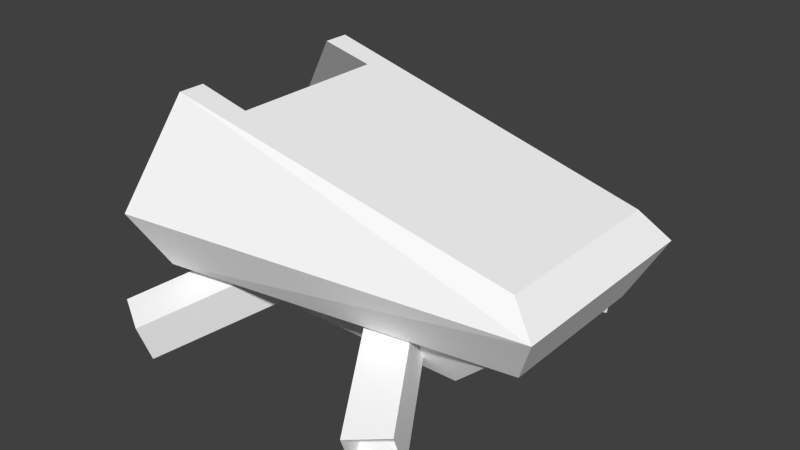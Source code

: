 # Source: trainerw.blend  (saved by Blender 2.70.5; exported with 4.5.12 LTS)
import bpy
from mathutils import Matrix  # noqa: F401  (used for matrix-valued properties, if any)

bpy.ops.wm.read_factory_settings(use_empty=True)
scene = bpy.context.scene
scene.name = 'Scene'

# ---- collections
col_collection_1 = bpy.data.collections.new('Collection 1'); scene.collection.children.link(col_collection_1)

# ---- materials (node trees are filled in below, after node groups)
mat_colobotmesh_mat_1 = bpy.data.materials.new('ColobotMesh_mat_1')
mat_colobotmesh_mat_1.alpha_threshold = 0.0
mat_colobotmesh_mat_1.use_transparent_shadow = False
mat_colobotmesh_mat_1.diffuse_color = (1.0, 1.0, 1.0, 1.0)
mat_colobotmesh_mat_1.specular_color = (0.0, 0.0, 0.0)
mat_colobotmesh_mat_1.roughness = 0.5
mat_colobotmesh_mat_2 = bpy.data.materials.new('ColobotMesh_mat_2')
mat_colobotmesh_mat_2.alpha_threshold = 0.0
mat_colobotmesh_mat_2.use_transparent_shadow = False
mat_colobotmesh_mat_2.diffuse_color = (1.0, 1.0, 1.0, 1.0)
mat_colobotmesh_mat_2.specular_color = (0.0, 0.0, 0.0)
mat_colobotmesh_mat_2.roughness = 0.5
mat_colobotmesh_mat_3 = bpy.data.materials.new('ColobotMesh_mat_3')
mat_colobotmesh_mat_3.alpha_threshold = 0.0
mat_colobotmesh_mat_3.use_transparent_shadow = False
mat_colobotmesh_mat_3.diffuse_color = (0.3, 0.3, 0.3, 1.0)
mat_colobotmesh_mat_3.specular_color = (0.0, 0.0, 0.0)
mat_colobotmesh_mat_3.roughness = 0.5

# ---- material node trees

# ---- world
world_world = bpy.data.worlds.new('World'); scene.world = world_world
world_world.color = (0.05088, 0.05088, 0.05088)
world_world.use_sun_shadow = False
world_world.sun_shadow_jitter_overblur = 0.0
world_world.cycles.sampling_method = 'MANUAL'
world_world.cycles.sample_map_resolution = 256

# ---- meshes
me_colobotmesh = bpy.data.meshes.new('ColobotMesh_')
me_colobotmesh.from_pydata([(2.514, 1.389, 3.149), (-2.034, 2.277, -0.7332), (2.514, 1.389, -3.175), (1.014, 2.277, -0.7332), (1.014, 1.526, -0.4596), (2.514, 0.6369, -2.901), (1.821, 1.252, -3.551), (1.821, 0.5001, -3.277), (0.3207, 1.389, -0.8355), (0.3207, 2.14, -1.109), (-1.341, 2.14, -1.109), (-3.534, 1.389, -3.175), (-2.841, 1.252, -3.551), (-3.534, 1.389, 3.149), (-2.034, 2.277, 0.7075), (-2.034, 1.526, 0.4339), (4.0, 3.0, -2.0), (4.0, 3.0, 2.0), (-3.534, 0.6369, 2.875), (-1.341, 1.389, 0.8097), (-1.341, 2.14, 1.083), (-2.841, 1.252, 3.525), (1.014, 2.277, 0.7075), (1.014, 1.526, 0.4339), (-2.0, 3.0, 1.5), (-2.0, 4.769, -1.5), (-3.0, 5.0, -1.5), (-2.0, 3.0, -1.5), (-4.0, 3.0, -1.5), (-4.0, 3.0, 1.5), (-3.0, 5.0, -2.0), (-3.5, 3.0, -3.0), (-3.0, 5.0, 1.5), (-2.0, 4.769, 1.5), (-3.0, 2.0, 2.5), (-3.0, 2.0, -2.5), (-3.5, 3.0, 3.0), (-3.0, 5.0, 2.0), (3.5, 3.5, -1.725), (-2.841, 0.5001, -3.277), (-2.034, 1.526, -0.4596), (-1.341, 1.389, -0.8355), (-3.534, 0.6369, -2.901), (0.3207, 2.14, 1.083), (3.5, 2.0, 1.5), (3.5, 2.0, -1.5), (3.5, 3.5, 1.725), (-2.5, 1.0, 1.0), (2.0, 1.0, 1.0), (3.0, 2.0, 1.5), (-3.0, 2.0, -1.5), (-2.5, 1.0, -1.0), (-3.0, 2.0, 1.5), (2.0, 1.0, -1.0), (3.0, 2.0, -1.5), (-2.841, 0.5001, 3.251), (0.3207, 1.389, 0.8097), (2.514, 0.6369, 2.875), (1.821, 0.5001, 3.251), (1.821, 1.252, 3.525), (-2.497, 1.745, 0.3058), (-2.497, 1.789, 0.3101), (-2.497, 1.831, 0.3228), (-2.497, 1.869, 0.3435), (-2.497, 1.903, 0.3713), (-2.497, 1.931, 0.4052), (-2.497, 1.952, 0.4438), (-2.497, 1.965, 0.4857), (-2.497, 1.969, 0.5293), (-2.497, 1.965, 0.5729), (-2.497, 1.952, 0.6149), (-2.497, 1.931, 0.6535), (-2.497, 1.903, 0.6874), (-2.497, 1.869, 0.7152), (-2.497, 1.831, 0.7358), (-2.497, 1.789, 0.7486), (-2.497, 1.745, 0.7529), (-2.497, 1.702, 0.7486), (-2.497, 1.66, 0.7358), (-2.497, 1.621, 0.7152), (-2.497, 1.587, 0.6874), (-2.497, 1.559, 0.6535), (-2.497, 1.539, 0.6149), (-2.497, 1.526, 0.5729), (-2.497, 1.522, 0.5293), (-2.497, 1.526, 0.4857), (-2.497, 1.539, 0.4438), (-2.497, 1.559, 0.4052), (-2.497, 1.587, 0.3713), (-2.497, 1.621, 0.3435), (-2.497, 1.66, 0.3228), (-2.497, 1.702, 0.3101), (-3.497, 1.745, 0.3058), (-3.509, 1.787, 0.3101), (-3.52, 1.828, 0.3228), (-3.53, 1.865, 0.3435), (-3.538, 1.898, 0.3713), (-3.545, 1.925, 0.4052), (-3.551, 1.945, 0.4438), (-3.554, 1.957, 0.4857), (-3.555, 1.961, 0.5293), (-3.554, 1.957, 0.5729), (-3.551, 1.945, 0.6149), (-3.545, 1.925, 0.6535), (-3.538, 1.898, 0.6874), (-3.53, 1.865, 0.7152), (-3.52, 1.828, 0.7358), (-3.509, 1.787, 0.7486), (-3.497, 1.745, 0.7529), (-3.486, 1.703, 0.7486), (-3.475, 1.663, 0.7358), (-3.465, 1.625, 0.7152), (-3.456, 1.593, 0.6874), (-3.449, 1.566, 0.6535), (-3.444, 1.546, 0.6149), (-3.441, 1.534, 0.5729), (-3.44, 1.529, 0.5293), (-3.441, 1.534, 0.4857), (-3.444, 1.546, 0.4438), (-3.449, 1.566, 0.4052), (-3.456, 1.593, 0.3713), (-3.465, 1.625, 0.3435), (-3.475, 1.663, 0.3228), (-3.486, 1.703, 0.3101), (-3.023, 1.745, 0.5293), (-3.023, 1.745, 0.5293), (-3.023, 1.745, 0.5293), (-3.023, 1.745, 0.5293), (-3.023, 1.745, 0.5293), (-3.023, 1.745, 0.5293), (-3.023, 1.745, 0.5293), (-3.023, 1.745, 0.5293), (-3.023, 1.745, 0.5293), (-3.023, 1.745, 0.5293), (-3.023, 1.745, 0.5293), (-3.023, 1.745, 0.5293), (-3.023, 1.745, 0.5293), (-3.023, 1.745, 0.5293), (-3.023, 1.745, 0.5293), (-3.023, 1.745, 0.5293), (-3.023, 1.745, 0.5293), (-3.023, 1.745, 0.5293), (-3.023, 1.745, 0.5293), (-3.023, 1.745, 0.5293), (-3.023, 1.745, 0.5293), (-3.023, 1.745, 0.5293), (-3.023, 1.745, 0.5293), (-3.023, 1.745, 0.5293), (-3.023, 1.745, 0.5293), (-3.023, 1.745, 0.5293), (-3.023, 1.745, 0.5293), (-3.023, 1.745, 0.5293), (-3.023, 1.745, 0.5293), (-3.023, 1.745, 0.5293), (-3.023, 1.745, 0.5293), (-3.023, 1.745, 0.5293)], [], [(2, 3, 4), (4, 5, 2), (6, 7, 8), (8, 9, 6), (41, 40, 39), (12, 11, 10), (13, 14, 15), (16, 17, 44), (45, 16, 44), (25, 26, 27), (28, 27, 26), (7, 5, 4), (4, 8, 7), (9, 3, 2), (2, 6, 9), (1, 11, 40), (42, 40, 11), (39, 12, 41), (10, 41, 12), (42, 39, 40), (1, 10, 11), (15, 18, 13), (21, 55, 19), (19, 20, 21), (55, 18, 15), (15, 19, 55), (20, 14, 13), (13, 21, 20), (22, 0, 23), (57, 23, 0), (58, 59, 56), (43, 56, 59), (57, 58, 23), (56, 23, 58), (22, 43, 0), (59, 0, 43), (48, 47, 51), (51, 53, 48), (54, 53, 51), (51, 50, 54), (49, 48, 53), (53, 54, 49), (52, 47, 48), (48, 49, 52), (50, 51, 47), (47, 52, 50), (38, 46, 17), (16, 38, 17), (37, 46, 33), (33, 32, 37), (32, 29, 36), (29, 35, 34), (35, 29, 28), (45, 44, 34), (35, 45, 34), (36, 37, 32), (33, 46, 38), (25, 30, 26), (30, 25, 38), (34, 36, 29), (28, 26, 30), (35, 28, 31), (28, 30, 31), (25, 33, 38), (24, 32, 33), (32, 24, 29), (27, 33, 25), (33, 27, 24), (24, 28, 29), (28, 24, 27), (16, 31, 30), (38, 16, 30), (37, 36, 17), (46, 37, 17), (34, 44, 17), (36, 34, 17), (35, 31, 16), (45, 35, 16), (88, 120, 121), (84, 116, 117), (80, 112, 113), (76, 108, 109), (64, 96, 97), (60, 92, 93), (72, 104, 105), (68, 100, 101), (89, 121, 122), (85, 117, 118), (81, 113, 114), (77, 109, 110), (69, 101, 102), (65, 97, 98), (61, 93, 94), (73, 105, 106), (90, 122, 123), (86, 118, 119), (82, 114, 115), (78, 110, 111), (74, 106, 107), (70, 102, 103), (66, 98, 99), (62, 94, 95), (91, 123, 92), (87, 119, 120), (83, 115, 116), (79, 111, 112), (75, 107, 108), (71, 103, 104), (67, 99, 100), (63, 95, 96), (120, 152, 153), (116, 148, 149), (112, 144, 145), (108, 140, 141), (104, 136, 137), (100, 132, 133), (96, 128, 129), (92, 124, 125), (121, 153, 154), (117, 149, 150), (113, 145, 146), (109, 141, 142), (105, 137, 138), (101, 133, 134), (97, 129, 130), (93, 125, 126), (122, 154, 155), (118, 150, 151), (114, 146, 147), (110, 142, 143), (94, 126, 127), (106, 138, 139), (102, 134, 135), (98, 130, 131), (123, 155, 124), (119, 151, 152), (115, 147, 148), (111, 143, 144), (99, 131, 132), (95, 127, 128), (107, 139, 140), (103, 135, 136), (89, 88, 121), (85, 84, 117), (81, 80, 113), (77, 76, 109), (65, 64, 97), (61, 60, 93), (73, 72, 105), (69, 68, 101), (90, 89, 122), (86, 85, 118), (82, 81, 114), (78, 77, 110), (70, 69, 102), (66, 65, 98), (62, 61, 94), (74, 73, 106), (91, 90, 123), (87, 86, 119), (83, 82, 115), (79, 78, 111), (75, 74, 107), (71, 70, 103), (67, 66, 99), (63, 62, 95), (60, 91, 92), (88, 87, 120), (84, 83, 116), (80, 79, 112), (76, 75, 108), (72, 71, 104), (68, 67, 100), (64, 63, 96), (121, 120, 153), (117, 116, 149), (113, 112, 145), (109, 108, 141), (105, 104, 137), (101, 100, 133), (97, 96, 129), (93, 92, 125), (122, 121, 154), (118, 117, 150), (114, 113, 146), (110, 109, 142), (106, 105, 138), (102, 101, 134), (98, 97, 130), (94, 93, 126), (123, 122, 155), (119, 118, 151), (115, 114, 147), (111, 110, 143), (95, 94, 127), (107, 106, 139), (103, 102, 135), (99, 98, 131), (92, 123, 124), (120, 119, 152), (116, 115, 148), (112, 111, 144), (100, 99, 132), (96, 95, 128), (108, 107, 140), (104, 103, 136)])
me_colobotmesh.polygons.foreach_set('material_index', [0, 0, 0, 0, 0, 0, 0, 1, 1, 2, 2, 0, 0, 0, 0, 0, 0, 0, 0, 0, 0, 0, 0, 0, 0, 0, 0, 0, 0, 0, 0, 0, 0, 0, 0, 0, 0, 0, 0, 0, 0, 0, 0, 0, 0, 0, 1, 1, 1, 1, 1, 0, 0, 0, 0, 1, 1, 1, 1, 0, 1, 0, 1, 1, 2, 2, 2, 2, 0, 0, 1, 1, 1, 1, 1, 1, 1, 1, 0, 0, 0, 0, 0, 0, 0, 0, 0, 0, 0, 0, 0, 0, 0, 0, 0, 0, 0, 0, 0, 0, 0, 0, 0, 0, 0, 0, 0, 0, 0, 0, 0, 0, 0, 0, 0, 0, 0, 0, 0, 0, 0, 0, 0, 0, 0, 0, 0, 0, 0, 0, 0, 0, 0, 0, 0, 0, 0, 0, 0, 0, 0, 0, 0, 0, 0, 0, 0, 0, 0, 0, 0, 0, 0, 0, 0, 0, 0, 0, 0, 0, 0, 0, 0, 0, 0, 0, 0, 0, 0, 0, 0, 0, 0, 0, 0, 0, 0, 0, 0, 0, 0, 0, 0, 0, 0, 0, 0, 0, 0, 0, 0, 0, 0, 0, 0, 0, 0, 0, 0, 0, 0, 0, 0, 0, 0, 0])
_uv = me_colobotmesh.uv_layers.new(name='UV_1')
_uv.uv.foreach_set('vector', [0.6582, 0.9899, 0.6652, 0.9941, 0.666, 0.9906, 0.666, 0.9906, 0.659, 0.9863, 0.6582, 0.9899, 0.6582, 0.9899, 0.659, 0.9863, 0.666, 0.9906, 0.666, 0.9906, 0.6652, 0.9941, 0.6582, 0.9899, 0.665, 0.9931, 0.666, 0.9941, 0.6582, 0.9863, 0.6582, 0.9863, 0.6592, 0.9874, 0.665, 0.9931, 0.666, 0.9899, 0.659, 0.9941, 0.6582, 0.9906, 0.5176, 0.3066, 0.7637, 0.3066, 0.7329, 0.2676, 0.5483, 0.2676, 0.5176, 0.3066, 0.7329, 0.2676, 0.752, 0.2386, 0.752, 0.248, 0.752, 0.166, 0.752, 0.166, 0.752, 0.166, 0.752, 0.248, 0.6582, 0.9863, 0.6592, 0.9874, 0.666, 0.9941, 0.666, 0.9941, 0.665, 0.9931, 0.6582, 0.9863, 0.665, 0.9931, 0.666, 0.9941, 0.6592, 0.9874, 0.6592, 0.9874, 0.6582, 0.9863, 0.665, 0.9931, 0.6652, 0.9941, 0.6582, 0.9899, 0.666, 0.9906, 0.659, 0.9863, 0.666, 0.9906, 0.6582, 0.9899, 0.659, 0.9863, 0.6582, 0.9899, 0.666, 0.9906, 0.6652, 0.9941, 0.666, 0.9906, 0.6582, 0.9899, 0.6592, 0.9874, 0.6582, 0.9863, 0.666, 0.9941, 0.666, 0.9941, 0.665, 0.9931, 0.6592, 0.9874, 0.6582, 0.9906, 0.6652, 0.9863, 0.666, 0.9899, 0.666, 0.9899, 0.6652, 0.9863, 0.6582, 0.9906, 0.6582, 0.9906, 0.659, 0.9941, 0.666, 0.9899, 0.666, 0.9863, 0.665, 0.9874, 0.6582, 0.9941, 0.6582, 0.9941, 0.6592, 0.9931, 0.666, 0.9863, 0.6592, 0.9931, 0.6582, 0.9941, 0.665, 0.9874, 0.665, 0.9874, 0.666, 0.9863, 0.6592, 0.9931, 0.659, 0.9941, 0.666, 0.9899, 0.6582, 0.9906, 0.6652, 0.9863, 0.6582, 0.9906, 0.666, 0.9899, 0.6652, 0.9863, 0.666, 0.9899, 0.6582, 0.9906, 0.659, 0.9941, 0.6582, 0.9906, 0.666, 0.9899, 0.665, 0.9874, 0.666, 0.9863, 0.6582, 0.9941, 0.6592, 0.9931, 0.6582, 0.9941, 0.666, 0.9863, 0.6582, 0.9941, 0.6592, 0.9931, 0.665, 0.9874, 0.666, 0.9863, 0.665, 0.9874, 0.6592, 0.9931, 0.748, 0.248, 0.502, 0.248, 0.502, 0.166, 0.502, 0.166, 0.748, 0.166, 0.748, 0.248, 0.834, 0.248, 0.8203, 0.166, 0.7588, 0.166, 0.7588, 0.166, 0.752, 0.248, 0.834, 0.248, 0.834, 0.248, 0.752, 0.166, 0.752, 0.166, 0.752, 0.166, 0.834, 0.248, 0.834, 0.248, 0.752, 0.248, 0.7588, 0.166, 0.8203, 0.166, 0.8203, 0.166, 0.834, 0.248, 0.752, 0.248, 0.752, 0.248, 0.834, 0.166, 0.834, 0.166, 0.834, 0.166, 0.752, 0.248, 0.752, 0.248, 0.5345, 0.3496, 0.7468, 0.3496, 0.7637, 0.3105, 0.5176, 0.3105, 0.5345, 0.3496, 0.7637, 0.3105, 0.7637, 0.6777, 0.7468, 0.3535, 0.7329, 0.6279, 0.7329, 0.6279, 0.7329, 0.6777, 0.7637, 0.6777, 0.1855, 0.123, 0.1855, 0.001953, 0.1191, 0.001953, 0.6865, 0.498, 0.5225, 0.4395, 0.7275, 0.4395, 0.5225, 0.4395, 0.6865, 0.498, 0.5635, 0.498, 0.6113, 0.9879, 0.6113, 0.9926, 0.6035, 0.9941, 0.6035, 0.9863, 0.6113, 0.9879, 0.6035, 0.9941, 0.1191, 0.001953, 0.1634, 0.123, 0.1855, 0.123, 0.7329, 0.6279, 0.7468, 0.3535, 0.5345, 0.3535, 0.5483, 0.6279, 0.5176, 0.6777, 0.5483, 0.6777, 0.5176, 0.6777, 0.5483, 0.6279, 0.5345, 0.3535, 0.7275, 0.4395, 0.748, 0.498, 0.6865, 0.498, 0.1191, 0.001953, 0.1191, 0.123, 0.1413, 0.123, 0.5225, 0.4395, 0.5635, 0.498, 0.502, 0.498, 0.1191, 0.001953, 0.1413, 0.123, 0.1855, 0.001953, 0.5483, 0.6279, 0.7329, 0.6279, 0.5345, 0.3535, 0.834, 0.166, 0.834, 0.248, 0.834, 0.2386, 0.834, 0.248, 0.834, 0.166, 0.834, 0.166, 0.752, 0.166, 0.834, 0.2386, 0.752, 0.2386, 0.834, 0.2386, 0.752, 0.166, 0.834, 0.166, 0.873, 0.498, 0.752, 0.3145, 0.752, 0.498, 0.752, 0.3145, 0.873, 0.498, 0.873, 0.3145, 0.373, 0.001953, 0.001953, 0.001953, 0.02669, 0.123, 0.3483, 0.03223, 0.373, 0.001953, 0.02669, 0.123, 0.02669, 0.123, 0.001953, 0.001953, 0.373, 0.001953, 0.3483, 0.03223, 0.02669, 0.123, 0.373, 0.001953, 0.02669, 0.123, 0.3483, 0.123, 0.373, 0.04883, 0.001953, 0.04883, 0.02669, 0.123, 0.373, 0.04883, 0.02669, 0.123, 0.001953, 0.04883, 0.373, 0.04883, 0.3483, 0.123, 0.02669, 0.123, 0.373, 0.04883, 0.6118, 0.9877, 0.603, 0.9878, 0.6029, 0.9881, 0.6118, 0.9871, 0.6031, 0.9872, 0.6031, 0.9872, 0.6118, 0.9877, 0.603, 0.9878, 0.603, 0.9875, 0.6118, 0.9892, 0.6026, 0.9892, 0.6027, 0.9888, 0.6118, 0.9907, 0.6022, 0.9906, 0.6021, 0.9909, 0.6118, 0.9892, 0.6026, 0.9892, 0.6025, 0.9896, 0.6118, 0.9907, 0.6022, 0.9906, 0.6023, 0.9903, 0.6118, 0.9913, 0.602, 0.9912, 0.6021, 0.9912, 0.6118, 0.9881, 0.6029, 0.9881, 0.6028, 0.9884, 0.6118, 0.9872, 0.6031, 0.9872, 0.6031, 0.9874, 0.6118, 0.9875, 0.603, 0.9875, 0.6031, 0.9874, 0.6118, 0.9888, 0.6027, 0.9888, 0.6028, 0.9884, 0.6118, 0.9912, 0.6021, 0.9912, 0.6021, 0.991, 0.6118, 0.9909, 0.6021, 0.9909, 0.6021, 0.991, 0.6118, 0.9896, 0.6025, 0.9896, 0.6024, 0.99, 0.6118, 0.9903, 0.6023, 0.9903, 0.6024, 0.99, 0.6118, 0.9884, 0.6028, 0.9884, 0.6027, 0.9888, 0.6118, 0.9873, 0.6031, 0.9874, 0.603, 0.9875, 0.6118, 0.9873, 0.6031, 0.9874, 0.6031, 0.9872, 0.6118, 0.9884, 0.6028, 0.9884, 0.6029, 0.9881, 0.6118, 0.99, 0.6024, 0.99, 0.6025, 0.9896, 0.6118, 0.9911, 0.6021, 0.991, 0.6021, 0.9909, 0.6118, 0.9911, 0.6021, 0.991, 0.6021, 0.9912, 0.6118, 0.99, 0.6024, 0.99, 0.6023, 0.9903, 0.6118, 0.9888, 0.6027, 0.9888, 0.6026, 0.9892, 0.6118, 0.9875, 0.603, 0.9875, 0.603, 0.9878, 0.6118, 0.9872, 0.6031, 0.9872, 0.6031, 0.9872, 0.6118, 0.9881, 0.6029, 0.9881, 0.603, 0.9878, 0.6118, 0.9896, 0.6025, 0.9896, 0.6026, 0.9892, 0.6118, 0.9909, 0.6021, 0.9909, 0.6022, 0.9906, 0.6118, 0.9912, 0.6021, 0.9912, 0.602, 0.9912, 0.6118, 0.9903, 0.6023, 0.9903, 0.6022, 0.9906, 0.603, 0.9878, 0.607, 0.9892, 0.607, 0.9892, 0.6031, 0.9872, 0.607, 0.9892, 0.607, 0.9892, 0.603, 0.9878, 0.607, 0.9892, 0.607, 0.9892, 0.6026, 0.9892, 0.607, 0.9892, 0.607, 0.9892, 0.6022, 0.9906, 0.607, 0.9892, 0.607, 0.9892, 0.602, 0.9912, 0.607, 0.9892, 0.607, 0.9892, 0.6022, 0.9906, 0.607, 0.9892, 0.607, 0.9892, 0.6026, 0.9892, 0.607, 0.9892, 0.607, 0.9892, 0.6029, 0.9881, 0.607, 0.9892, 0.607, 0.9892, 0.6031, 0.9872, 0.607, 0.9892, 0.607, 0.9892, 0.603, 0.9875, 0.607, 0.9892, 0.607, 0.9892, 0.6027, 0.9888, 0.607, 0.9892, 0.607, 0.9892, 0.6023, 0.9903, 0.607, 0.9892, 0.607, 0.9892, 0.6021, 0.9912, 0.607, 0.9892, 0.607, 0.9892, 0.6021, 0.9909, 0.607, 0.9892, 0.607, 0.9892, 0.6025, 0.9896, 0.607, 0.9892, 0.607, 0.9892, 0.6028, 0.9884, 0.607, 0.9892, 0.607, 0.9892, 0.6031, 0.9874, 0.607, 0.9892, 0.607, 0.9892, 0.6031, 0.9874, 0.607, 0.9892, 0.607, 0.9892, 0.6028, 0.9884, 0.607, 0.9892, 0.607, 0.9892, 0.6024, 0.99, 0.607, 0.9892, 0.607, 0.9892, 0.6024, 0.99, 0.607, 0.9892, 0.607, 0.9892, 0.6021, 0.991, 0.607, 0.9892, 0.607, 0.9892, 0.6021, 0.991, 0.607, 0.9892, 0.607, 0.9892, 0.6027, 0.9888, 0.607, 0.9892, 0.607, 0.9892, 0.603, 0.9875, 0.607, 0.9892, 0.607, 0.9892, 0.6031, 0.9872, 0.607, 0.9892, 0.607, 0.9892, 0.6029, 0.9881, 0.607, 0.9892, 0.607, 0.9892, 0.6021, 0.9912, 0.607, 0.9892, 0.607, 0.9892, 0.6023, 0.9903, 0.607, 0.9892, 0.607, 0.9892, 0.6025, 0.9896, 0.607, 0.9892, 0.607, 0.9892, 0.6021, 0.9909, 0.607, 0.9892, 0.607, 0.9892, 0.6118, 0.9881, 0.6118, 0.9877, 0.6029, 0.9881, 0.6118, 0.9872, 0.6118, 0.9871, 0.6031, 0.9872, 0.6118, 0.9875, 0.6118, 0.9877, 0.603, 0.9875, 0.6118, 0.9888, 0.6118, 0.9892, 0.6027, 0.9888, 0.6118, 0.9909, 0.6118, 0.9907, 0.6021, 0.9909, 0.6118, 0.9896, 0.6118, 0.9892, 0.6025, 0.9896, 0.6118, 0.9903, 0.6118, 0.9907, 0.6023, 0.9903, 0.6118, 0.9912, 0.6118, 0.9913, 0.6021, 0.9912, 0.6118, 0.9884, 0.6118, 0.9881, 0.6028, 0.9884, 0.6118, 0.9873, 0.6118, 0.9872, 0.6031, 0.9874, 0.6118, 0.9873, 0.6118, 0.9875, 0.6031, 0.9874, 0.6118, 0.9884, 0.6118, 0.9888, 0.6028, 0.9884, 0.6118, 0.9911, 0.6118, 0.9912, 0.6021, 0.991, 0.6118, 0.9911, 0.6118, 0.9909, 0.6021, 0.991, 0.6118, 0.99, 0.6118, 0.9896, 0.6024, 0.99, 0.6118, 0.99, 0.6118, 0.9903, 0.6024, 0.99, 0.6118, 0.9888, 0.6118, 0.9884, 0.6027, 0.9888, 0.6118, 0.9875, 0.6118, 0.9873, 0.603, 0.9875, 0.6118, 0.9872, 0.6118, 0.9873, 0.6031, 0.9872, 0.6118, 0.9881, 0.6118, 0.9884, 0.6029, 0.9881, 0.6118, 0.9896, 0.6118, 0.99, 0.6025, 0.9896, 0.6118, 0.9909, 0.6118, 0.9911, 0.6021, 0.9909, 0.6118, 0.9912, 0.6118, 0.9911, 0.6021, 0.9912, 0.6118, 0.9903, 0.6118, 0.99, 0.6023, 0.9903, 0.6118, 0.9892, 0.6118, 0.9888, 0.6026, 0.9892, 0.6118, 0.9877, 0.6118, 0.9875, 0.603, 0.9878, 0.6118, 0.9871, 0.6118, 0.9872, 0.6031, 0.9872, 0.6118, 0.9877, 0.6118, 0.9881, 0.603, 0.9878, 0.6118, 0.9892, 0.6118, 0.9896, 0.6026, 0.9892, 0.6118, 0.9907, 0.6118, 0.9909, 0.6022, 0.9906, 0.6118, 0.9913, 0.6118, 0.9912, 0.602, 0.9912, 0.6118, 0.9907, 0.6118, 0.9903, 0.6022, 0.9906, 0.6029, 0.9881, 0.603, 0.9878, 0.607, 0.9892, 0.6031, 0.9872, 0.6031, 0.9872, 0.607, 0.9892, 0.603, 0.9875, 0.603, 0.9878, 0.607, 0.9892, 0.6027, 0.9888, 0.6026, 0.9892, 0.607, 0.9892, 0.6023, 0.9903, 0.6022, 0.9906, 0.607, 0.9892, 0.6021, 0.9912, 0.602, 0.9912, 0.607, 0.9892, 0.6021, 0.9909, 0.6022, 0.9906, 0.607, 0.9892, 0.6025, 0.9896, 0.6026, 0.9892, 0.607, 0.9892, 0.6028, 0.9884, 0.6029, 0.9881, 0.607, 0.9892, 0.6031, 0.9874, 0.6031, 0.9872, 0.607, 0.9892, 0.6031, 0.9874, 0.603, 0.9875, 0.607, 0.9892, 0.6028, 0.9884, 0.6027, 0.9888, 0.607, 0.9892, 0.6024, 0.99, 0.6023, 0.9903, 0.607, 0.9892, 0.6021, 0.991, 0.6021, 0.9912, 0.607, 0.9892, 0.6021, 0.991, 0.6021, 0.9909, 0.607, 0.9892, 0.6024, 0.99, 0.6025, 0.9896, 0.607, 0.9892, 0.6027, 0.9888, 0.6028, 0.9884, 0.607, 0.9892, 0.603, 0.9875, 0.6031, 0.9874, 0.607, 0.9892, 0.6031, 0.9872, 0.6031, 0.9874, 0.607, 0.9892, 0.6029, 0.9881, 0.6028, 0.9884, 0.607, 0.9892, 0.6023, 0.9903, 0.6024, 0.99, 0.607, 0.9892, 0.6025, 0.9896, 0.6024, 0.99, 0.607, 0.9892, 0.6021, 0.9909, 0.6021, 0.991, 0.607, 0.9892, 0.6021, 0.9912, 0.6021, 0.991, 0.607, 0.9892, 0.6026, 0.9892, 0.6027, 0.9888, 0.607, 0.9892, 0.603, 0.9878, 0.603, 0.9875, 0.607, 0.9892, 0.6031, 0.9872, 0.6031, 0.9872, 0.607, 0.9892, 0.603, 0.9878, 0.6029, 0.9881, 0.607, 0.9892, 0.602, 0.9912, 0.6021, 0.9912, 0.607, 0.9892, 0.6022, 0.9906, 0.6023, 0.9903, 0.607, 0.9892, 0.6026, 0.9892, 0.6025, 0.9896, 0.607, 0.9892, 0.6022, 0.9906, 0.6021, 0.9909, 0.607, 0.9892])
_uv.active_render = True
_uv = me_colobotmesh.uv_layers.new(name='UV_2')
_uv.uv.foreach_set('vector', [0.05313, 0.1975, 0.3982, 0.3949, 0.4369, 0.2279, 0.4369, 0.2279, 0.0918, 0.0304, 0.05313, 0.1975, -3.529e-08, 0.1671, 0.03867, 0.0, 0.3837, 0.1975, 0.3837, 0.1975, 0.3451, 0.3645, -3.529e-08, 0.1671, 0.3324, 0.3837, 0.2458, 0.4369, 0.1449, 0.03867, 0.1449, 0.0, 0.05825, 0.05313, 0.3324, 0.3451, 0.9469, 0.1975, 0.6018, 0.3949, 0.5631, 0.2279, 0.2191, 0.5555, 0.7845, 0.5555, 0.7138, 0.3333, 0.2898, 0.3333, 0.2191, 0.5555, 0.7138, 0.3333, 0.25, 0.9487, 0.125, 1.0, 0.25, 0.5555, 0.0, 0.5555, 0.25, 0.5555, 0.125, 1.0, 0.7276, 0.03867, 0.8142, 0.0918, 0.6267, 0.4369, 0.6267, 0.4369, 0.5401, 0.3837, 0.7276, 0.03867, 0.5401, 0.3451, 0.6267, 0.3982, 0.8142, 0.05313, 0.8142, 0.05313, 0.7276, 0.0, 0.5401, 0.3451, 0.3982, 0.3949, 0.05313, 0.1975, 0.4369, 0.2279, 0.0918, 0.0304, 0.4369, 0.2279, 0.05313, 0.1975, 0.03867, 0.0, -3.529e-08, 0.1671, 0.3837, 0.1975, 0.3451, 0.3645, 0.3837, 0.1975, -3.529e-08, 0.1671, 0.05825, 0.0918, 0.1449, 0.03867, 0.2458, 0.4369, 0.2458, 0.3982, 0.3324, 0.3451, 0.05825, 0.05313, 0.5631, 0.2279, 0.9082, 0.0304, 0.9469, 0.1975, 1.0, 0.1671, 0.9613, 0.0, 0.6163, 0.1975, 0.6163, 0.1975, 0.6549, 0.3645, 1.0, 0.1671, 0.1449, 0.9613, 0.05825, 0.9082, 0.2458, 0.5631, 0.2458, 0.5631, 0.3324, 0.6163, 0.1449, 0.9613, 0.3324, 0.6549, 0.2458, 0.6018, 0.05825, 0.9469, 0.05825, 0.9469, 0.1449, 1.0, 0.3324, 0.6549, 0.6018, 0.3949, 0.9469, 0.1975, 0.5631, 0.2279, 0.9082, 0.0304, 0.5631, 0.2279, 0.9469, 0.1975, 0.9613, 0.0, 1.0, 0.1671, 0.6163, 0.1975, 0.6549, 0.3645, 0.6163, 0.1975, 1.0, 0.1671, 0.8142, 0.9082, 0.7276, 0.9613, 0.6267, 0.5631, 0.5401, 0.6163, 0.6267, 0.5631, 0.7276, 0.9613, 0.6267, 0.6018, 0.5401, 0.6549, 0.8142, 0.9469, 0.7276, 1.0, 0.8142, 0.9469, 0.5401, 0.6549, 0.75, 0.6432, 0.1875, 0.6432, 0.1875, 0.3605, 0.1875, 0.3605, 0.75, 0.3605, 0.75, 0.6432, 0.875, 0.3333, 0.75, 0.1111, 0.1875, 0.1111, 0.1875, 0.1111, 0.125, 0.3333, 0.875, 0.3333, 0.875, 0.7138, 0.75, 0.6432, 0.75, 0.3605, 0.75, 0.3605, 0.875, 0.2898, 0.875, 0.7138, 0.125, 0.3333, 0.1875, 0.1111, 0.75, 0.1111, 0.75, 0.1111, 0.875, 0.3333, 0.125, 0.3333, 0.2898, 0.3333, 0.3605, 0.1111, 0.6432, 0.1111, 0.6432, 0.1111, 0.7138, 0.3333, 0.2898, 0.3333, 0.9375, 0.258, 0.9375, 0.7456, 1.0, 0.7845, 1.0, 0.2191, 0.9375, 0.258, 1.0, 0.7845, 0.125, 0.7845, 0.9375, 0.7456, 0.25, 0.7138, 0.25, 0.7138, 0.125, 0.7138, 0.125, 0.7845, 0.7138, 1.0, 0.7138, 0.5555, 0.9258, 0.5555, 0.0, 0.7138, 0.125, 0.1485, 0.125, 0.8552, 0.125, 0.1485, 0.0, 0.7138, 0.0, 0.2898, 0.9375, 0.2898, 0.9375, 0.7138, 0.125, 0.8552, 0.125, 0.1485, 0.9375, 0.2898, 0.125, 0.8552, 0.9258, 0.5555, 0.7845, 1.0, 0.7138, 1.0, 0.25, 0.7138, 0.9375, 0.7456, 0.9375, 0.258, 0.25, 0.2898, 0.125, 0.2191, 0.125, 0.2898, 0.125, 0.2191, 0.25, 0.2898, 0.9375, 0.258, 0.8552, 0.3333, 0.9258, 0.5555, 0.7138, 0.5555, 0.2898, 0.5555, 0.2898, 1.0, 0.2191, 1.0, 0.1485, 0.3333, 0.2898, 0.5555, 0.07781, 0.5555, 0.2898, 0.5555, 0.2191, 1.0, 0.07781, 0.5555, 0.25, 0.2898, 0.25, 0.7138, 0.9375, 0.258, 0.25, 0.5555, 0.125, 1.0, 0.25, 0.9487, 0.125, 1.0, 0.25, 0.5555, 0.0, 0.5555, 0.2898, 0.5555, 0.7138, 0.9487, 0.2898, 0.9487, 0.7138, 0.9487, 0.2898, 0.5555, 0.7138, 0.5555, 0.25, 0.7138, 0.0, 0.2898, 0.0, 0.7138, 0.0, 0.2898, 0.25, 0.7138, 0.25, 0.2898, 1.0, 0.5555, 0.0625, 0.5555, 0.125, 1.0, 0.9375, 0.6667, 1.0, 0.5555, 0.125, 1.0, 0.125, 1.0, 0.0625, 0.5555, 1.0, 0.5555, 0.9375, 0.6667, 0.125, 1.0, 1.0, 0.5555, 0.125, 0.3333, 0.9375, 0.3333, 1.0, 0.5555, 0.0625, 0.5555, 0.125, 0.3333, 1.0, 0.5555, 0.125, 0.3333, 0.0625, 0.5555, 1.0, 0.5555, 0.9375, 0.3333, 0.125, 0.3333, 1.0, 0.5555, 0.0, 0.0, 0.0, 0.0, 0.0, 0.0, 0.0, 0.0, 0.0, 0.0, 0.0, 0.0, 0.0, 0.0, 0.0, 0.0, 0.0, 0.0, 0.0, 0.0, 0.0, 0.0, 0.0, 0.0, 0.0, 0.0, 0.0, 0.0, 0.0, 0.0, 0.0, 0.0, 0.0, 0.0, 0.0, 0.0, 0.0, 0.0, 0.0, 0.0, 0.0, 0.0, 0.0, 0.0, 0.0, 0.0, 0.0, 0.0, 0.0, 0.0, 0.0, 0.0, 0.0, 0.0, 0.0, 0.0, 0.0, 0.0, 0.0, 0.0, 0.0, 0.0, 0.0, 0.0, 0.0, 0.0, 0.0, 0.0, 0.0, 0.0, 0.0, 0.0, 0.0, 0.0, 0.0, 0.0, 0.0, 0.0, 0.0, 0.0, 0.0, 0.0, 0.0, 0.0, 0.0, 0.0, 0.0, 0.0, 0.0, 0.0, 0.0, 0.0, 0.0, 0.0, 0.0, 0.0, 0.0, 0.0, 0.0, 0.0, 0.0, 0.0, 0.0, 0.0, 0.0, 0.0, 0.0, 0.0, 0.0, 0.0, 0.0, 0.0, 0.0, 0.0, 0.0, 0.0, 0.0, 0.0, 0.0, 0.0, 0.0, 0.0, 0.0, 0.0, 0.0, 0.0, 0.0, 0.0, 0.0, 0.0, 0.0, 0.0, 0.0, 0.0, 0.0, 0.0, 0.0, 0.0, 0.0, 0.0, 0.0, 0.0, 0.0, 0.0, 0.0, 0.0, 0.0, 0.0, 0.0, 0.0, 0.0, 0.0, 0.0, 0.0, 0.0, 0.0, 0.0, 0.0, 0.0, 0.0, 0.0, 0.0, 0.0, 0.0, 0.0, 0.0, 0.0, 0.0, 0.0, 0.0, 0.0, 0.0, 0.0, 0.0, 0.0, 0.0, 0.0, 0.0, 0.0, 0.0, 0.0, 0.0, 0.0, 0.0, 0.0, 0.0, 0.0, 0.0, 0.0, 0.0, 0.0, 0.0, 0.0, 0.0, 0.0, 0.0, 0.0, 0.0, 0.0, 0.0, 0.0, 0.0, 0.0, 0.0, 0.0, 0.0, 0.0, 0.0, 0.0, 0.0, 0.0, 0.0, 0.0, 0.0, 0.0, 0.0, 0.0, 0.0, 0.0, 0.0, 0.0, 0.0, 0.0, 0.0, 0.0, 0.0, 0.0, 0.0, 0.0, 0.0, 0.0, 0.0, 0.0, 0.0, 0.0, 0.0, 0.0, 0.0, 0.0, 0.0, 0.0, 0.0, 0.0, 0.0, 0.0, 0.0, 0.0, 0.0, 0.0, 0.0, 0.0, 0.0, 0.0, 0.0, 0.0, 0.0, 0.0, 0.0, 0.0, 0.0, 0.0, 0.0, 0.0, 0.0, 0.0, 0.0, 0.0, 0.0, 0.0, 0.0, 0.0, 0.0, 0.0, 0.0, 0.0, 0.0, 0.0, 0.0, 0.0, 0.0, 0.0, 0.0, 0.0, 0.0, 0.0, 0.0, 0.0, 0.0, 0.0, 0.0, 0.0, 0.0, 0.0, 0.0, 0.0, 0.0, 0.0, 0.0, 0.0, 0.0, 0.0, 0.0, 0.0, 0.0, 0.0, 0.0, 0.0, 0.0, 0.0, 0.0, 0.0, 0.0, 0.0, 0.0, 0.0, 0.0, 0.0, 0.0, 0.0, 0.0, 0.0, 0.0, 0.0, 0.0, 0.0, 0.0, 0.0, 0.0, 0.0, 0.0, 0.0, 0.0, 0.0, 0.0, 0.0, 0.0, 0.0, 0.0, 0.0, 0.0, 0.0, 0.0, 0.0, 0.0, 0.0, 0.0, 0.0, 0.0, 0.0, 0.0, 0.0, 0.0, 0.0, 0.0, 0.0, 0.0, 0.0, 0.0, 0.0, 0.0, 0.0, 0.0, 0.0, 0.0, 0.0, 0.0, 0.0, 0.0, 0.0, 0.0, 0.0, 0.0, 0.0, 0.0, 0.0, 0.0, 0.0, 0.0, 0.0, 0.0, 0.0, 0.0, 0.0, 0.0, 0.0, 0.0, 0.0, 0.0, 0.0, 0.0, 0.0, 0.0, 0.0, 0.0, 0.0, 0.0, 0.0, 0.0, 0.0, 0.0, 0.0, 0.0, 0.0, 0.0, 0.0, 0.0, 0.0, 0.0, 0.0, 0.0, 0.0, 0.0, 0.0, 0.0, 0.0, 0.0, 0.0, 0.0, 0.0, 0.0, 0.0, 0.0, 0.0, 0.0, 0.0, 0.0, 0.0, 0.0, 0.0, 0.0, 0.0, 0.0, 0.0, 0.0, 0.0, 0.0, 0.0, 0.0, 0.0, 0.0, 0.0, 0.0, 0.0, 0.0, 0.0, 0.0, 0.0, 0.0, 0.0, 0.0, 0.0, 0.0, 0.0, 0.0, 0.0, 0.0, 0.0, 0.0, 0.0, 0.0, 0.0, 0.0, 0.0, 0.0, 0.0, 0.0, 0.0, 0.0, 0.0, 0.0, 0.0, 0.0, 0.0, 0.0, 0.0, 0.0, 0.0, 0.0, 0.0, 0.0, 0.0, 0.0, 0.0, 0.0, 0.0, 0.0, 0.0, 0.0, 0.0, 0.0, 0.0, 0.0, 0.0, 0.0, 0.0, 0.0, 0.0, 0.0, 0.0, 0.0, 0.0, 0.0, 0.0, 0.0, 0.0, 0.0, 0.0, 0.0, 0.0, 0.0, 0.0, 0.0, 0.0, 0.0, 0.0, 0.0, 0.0, 0.0, 0.0, 0.0, 0.0, 0.0, 0.0, 0.0, 0.0, 0.0, 0.0, 0.0, 0.0, 0.0, 0.0, 0.0, 0.0, 0.0, 0.0, 0.0, 0.0, 0.0, 0.0, 0.0, 0.0, 0.0, 0.0, 0.0, 0.0, 0.0, 0.0, 0.0, 0.0, 0.0, 0.0, 0.0, 0.0, 0.0, 0.0, 0.0, 0.0, 0.0, 0.0, 0.0, 0.0, 0.0, 0.0, 0.0, 0.0, 0.0, 0.0, 0.0, 0.0, 0.0, 0.0, 0.0, 0.0, 0.0, 0.0, 0.0, 0.0, 0.0, 0.0, 0.0, 0.0, 0.0, 0.0, 0.0, 0.0, 0.0, 0.0, 0.0, 0.0, 0.0, 0.0, 0.0, 0.0, 0.0, 0.0, 0.0, 0.0, 0.0, 0.0, 0.0, 0.0, 0.0, 0.0, 0.0, 0.0, 0.0, 0.0, 0.0, 0.0, 0.0, 0.0, 0.0, 0.0, 0.0, 0.0, 0.0, 0.0, 0.0, 0.0, 0.0, 0.0, 0.0, 0.0, 0.0, 0.0, 0.0, 0.0, 0.0, 0.0, 0.0, 0.0, 0.0, 0.0, 0.0, 0.0, 0.0, 0.0, 0.0, 0.0, 0.0, 0.0, 0.0, 0.0, 0.0, 0.0, 0.0, 0.0, 0.0, 0.0, 0.0, 0.0, 0.0, 0.0, 0.0, 0.0, 0.0, 0.0, 0.0, 0.0, 0.0, 0.0, 0.0, 0.0, 0.0, 0.0, 0.0, 0.0, 0.0, 0.0, 0.0, 0.0, 0.0, 0.0, 0.0, 0.0, 0.0, 0.0, 0.0, 0.0, 0.0, 0.0, 0.0, 0.0, 0.0, 0.0, 0.0, 0.0, 0.0, 0.0, 0.0, 0.0, 0.0, 0.0, 0.0, 0.0, 0.0, 0.0, 0.0, 0.0, 0.0, 0.0, 0.0, 0.0, 0.0, 0.0, 0.0, 0.0, 0.0, 0.0, 0.0, 0.0, 0.0, 0.0, 0.0, 0.0, 0.0, 0.0, 0.0, 0.0, 0.0, 0.0, 0.0, 0.0, 0.0, 0.0, 0.0, 0.0, 0.0, 0.0, 0.0, 0.0, 0.0, 0.0, 0.0, 0.0, 0.0, 0.0, 0.0, 0.0, 0.0, 0.0, 0.0, 0.0, 0.0, 0.0, 0.0, 0.0, 0.0, 0.0, 0.0, 0.0, 0.0, 0.0, 0.0, 0.0, 0.0, 0.0, 0.0, 0.0, 0.0, 0.0, 0.0, 0.0, 0.0, 0.0, 0.0, 0.0, 0.0])
me_colobotmesh.materials.append(mat_colobotmesh_mat_1)
me_colobotmesh.materials.append(mat_colobotmesh_mat_2)
me_colobotmesh.materials.append(mat_colobotmesh_mat_3)
me_colobotmesh.use_remesh_preserve_volume = False
me_colobotmesh.use_remesh_preserve_attributes = False
me_colobotmesh.use_mirror_vertex_groups = False
me_colobotmesh.update()

# ---- objects
ob_colobotmesh_1 = bpy.data.objects.new('ColobotMesh_1', me_colobotmesh)

# ---- transforms, parenting, visibility, modifiers, constraints
ob_colobotmesh_1.location = (0.0, 0.0, 0.0)
ob_colobotmesh_1.rotation_euler = (1.571, 0.0, 0.0)
ob_colobotmesh_1.lineart.crease_threshold = 0.0

# ---- collection membership
col_collection_1.objects.link(ob_colobotmesh_1)

# ---- scene / render settings (as saved in the file)
scene.frame_start = 1; scene.frame_end = 250; scene.frame_set(1)
scene.render.engine = 'BLENDER_EEVEE_NEXT'
scene.render.resolution_percentage = 50
scene.render.dither_intensity = 0.0
scene.cycles.use_denoising = False
scene.cycles.samples = 10
scene.cycles.sampling_pattern = 'TABULATED_SOBOL'
scene.cycles.light_sampling_threshold = 0.0
scene.cycles.use_adaptive_sampling = False
scene.cycles.use_light_tree = False
scene.cycles.blur_glossy = 0.0
scene.cycles.volume_bounces = 1
scene.cycles.pixel_filter_type = 'GAUSSIAN'
scene.cycles.sample_clamp_indirect = 0.0
scene.view_settings.view_transform = 'Standard'
bpy.context.view_layer.update()

# ---- added for rendering (the .blend has no active camera and no usable light): camera, sun
cam_auto = bpy.data.cameras.new('AutoCamera')
cam_auto.lens = 50.0
cam_auto.sensor_width = 36.0
cam_auto.clip_end = 1000.0
ob_auto_camera = bpy.data.objects.new('AutoCamera', cam_auto)
scene.collection.objects.link(ob_auto_camera)
ob_auto_camera.location = (10.7226, -12.8542, 11.3281)
ob_auto_camera.rotation_euler = (1.09748, -7.21219e-08, 0.694738)
scene.camera = ob_auto_camera
light_auto_sun = bpy.data.lights.new('AutoSun', 'SUN')
light_auto_sun.energy = 3.0
light_auto_sun.angle = 0.0523599
ob_auto_sun = bpy.data.objects.new('AutoSun', light_auto_sun)
scene.collection.objects.link(ob_auto_sun)
ob_auto_sun.rotation_euler = (0.872665, 0.174533, 0.523599)
bpy.context.view_layer.update()
